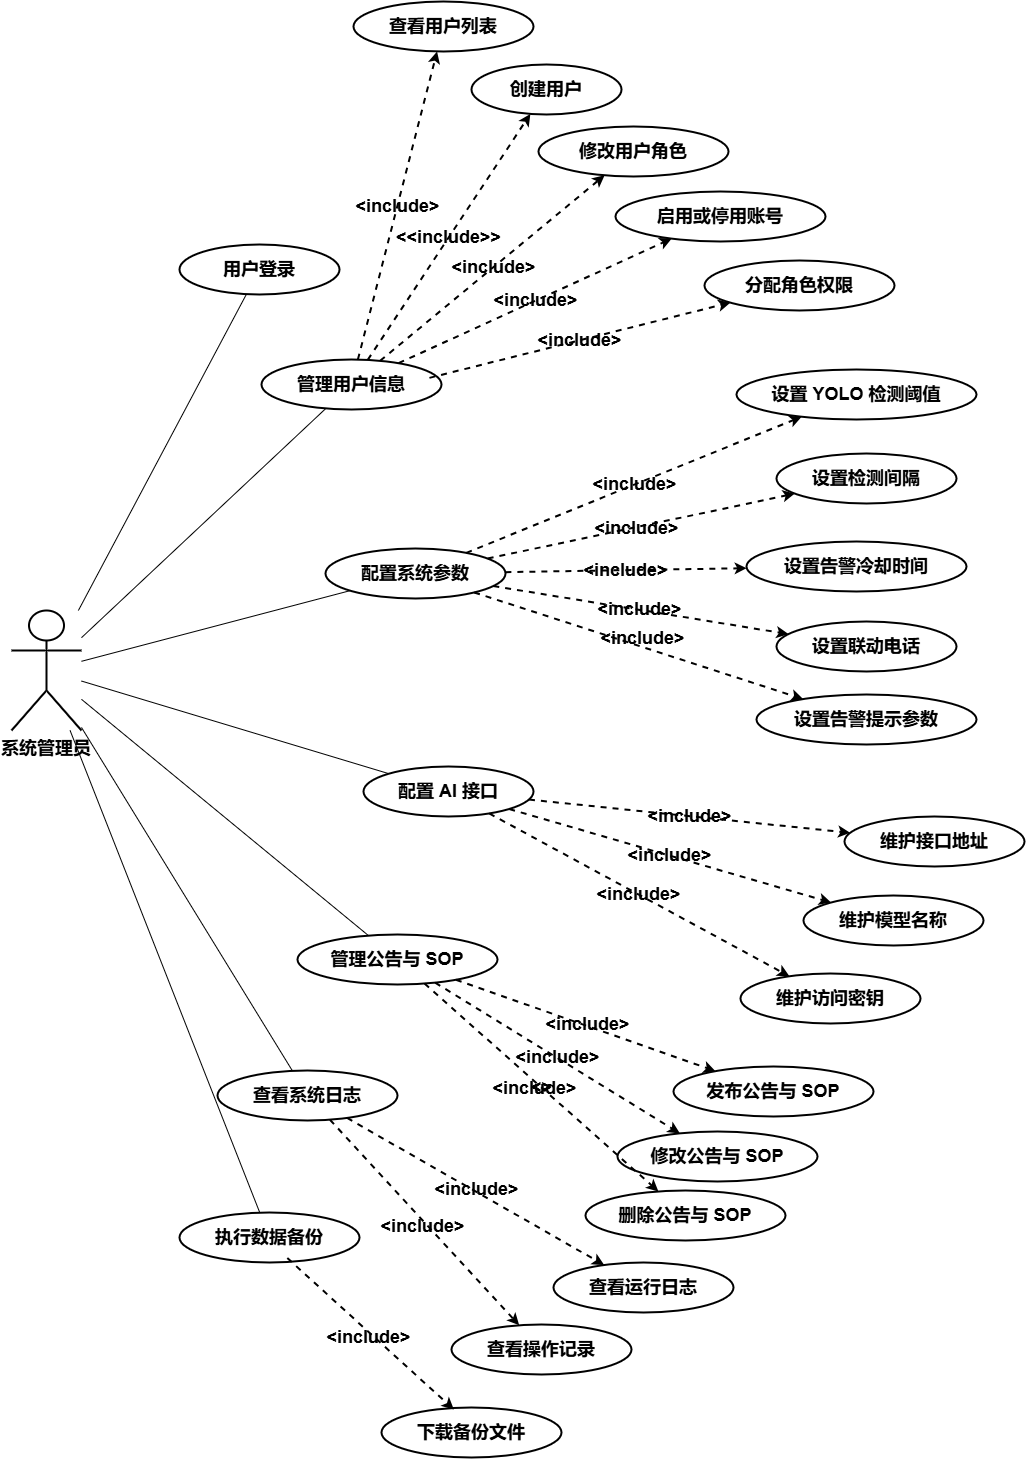

The diagram above was exported from draw.io. Its source (the exported page's mxGraphModel, read from the mxfile embedded in the PNG):
<mxGraphModel dx="2590" dy="1537" grid="0" gridSize="10" guides="1" tooltips="1" connect="1" arrows="1" fold="1" page="1" pageScale="1" pageWidth="1200" pageHeight="1900" math="0" shadow="0">
  <root>
    <mxCell id="0" />
    <mxCell id="1" parent="0" />
    <mxCell id="actor1" parent="1" style="shape=umlActor;verticalLabelPosition=bottom;verticalAlign=top;strokeWidth=2;fontSize=18;fontStyle=1;labelBackgroundColor=none;" value="系统管理员" vertex="1">
      <mxGeometry height="120" width="70" x="140" y="779" as="geometry" />
    </mxCell>
    <mxCell id="uc1" parent="1" style="ellipse;whiteSpace=wrap;html=1;strokeWidth=2;fontSize=18;fontStyle=1;labelBackgroundColor=none;" value="用户登录" vertex="1">
      <mxGeometry height="50" width="160" x="308" y="413" as="geometry" />
    </mxCell>
    <mxCell id="uc2" parent="1" style="ellipse;whiteSpace=wrap;html=1;strokeWidth=2;fontSize=18;fontStyle=1;labelBackgroundColor=none;" value="管理用户信息" vertex="1">
      <mxGeometry height="50" width="180" x="390" y="528" as="geometry" />
    </mxCell>
    <mxCell id="uc4" parent="1" style="ellipse;whiteSpace=wrap;html=1;strokeWidth=2;fontSize=18;fontStyle=1;labelBackgroundColor=none;" value="配置系统参数" vertex="1">
      <mxGeometry height="50" width="180" x="454" y="717" as="geometry" />
    </mxCell>
    <mxCell id="uc5" parent="1" style="ellipse;whiteSpace=wrap;html=1;strokeWidth=2;fontSize=18;fontStyle=1;labelBackgroundColor=none;" value="配置 AI 接口" vertex="1">
      <mxGeometry height="50" width="170" x="492" y="935" as="geometry" />
    </mxCell>
    <mxCell id="uc6" parent="1" style="ellipse;whiteSpace=wrap;html=1;strokeWidth=2;fontSize=18;fontStyle=1;labelBackgroundColor=none;" value="管理公告与 SOP" vertex="1">
      <mxGeometry height="50" width="200" x="426" y="1103" as="geometry" />
    </mxCell>
    <mxCell id="uc7" parent="1" style="ellipse;whiteSpace=wrap;html=1;strokeWidth=2;fontSize=18;fontStyle=1;labelBackgroundColor=none;" value="查看系统日志" vertex="1">
      <mxGeometry height="50" width="180" x="346" y="1239" as="geometry" />
    </mxCell>
    <mxCell id="uc8" parent="1" style="ellipse;whiteSpace=wrap;html=1;strokeWidth=2;fontSize=18;fontStyle=1;labelBackgroundColor=none;" value="执行数据备份" vertex="1">
      <mxGeometry height="50" width="180" x="308" y="1381" as="geometry" />
    </mxCell>
    <mxCell id="uc9" parent="1" style="ellipse;whiteSpace=wrap;html=1;strokeWidth=2;fontSize=18;fontStyle=1;labelBackgroundColor=none;" value="查看用户列表" vertex="1">
      <mxGeometry height="50" width="180" x="482" y="170" as="geometry" />
    </mxCell>
    <mxCell id="uc10" parent="1" style="ellipse;whiteSpace=wrap;html=1;strokeWidth=2;fontSize=18;fontStyle=1;labelBackgroundColor=none;" value="创建用户" vertex="1">
      <mxGeometry height="50" width="150" x="600" y="233" as="geometry" />
    </mxCell>
    <mxCell id="uc11" parent="1" style="ellipse;whiteSpace=wrap;html=1;strokeWidth=2;fontSize=18;fontStyle=1;labelBackgroundColor=none;" value="修改用户角色" vertex="1">
      <mxGeometry height="50" width="190" x="667" y="295" as="geometry" />
    </mxCell>
    <mxCell id="uc12" parent="1" style="ellipse;whiteSpace=wrap;html=1;strokeWidth=2;fontSize=18;fontStyle=1;labelBackgroundColor=none;" value="启用或停用账号" vertex="1">
      <mxGeometry height="50" width="210" x="744" y="360" as="geometry" />
    </mxCell>
    <mxCell id="uc13" parent="1" style="ellipse;whiteSpace=wrap;html=1;strokeWidth=2;fontSize=18;fontStyle=1;labelBackgroundColor=none;" value="分配角色权限" vertex="1">
      <mxGeometry height="50" width="190" x="833" y="429" as="geometry" />
    </mxCell>
    <mxCell id="uc15" parent="1" style="ellipse;whiteSpace=wrap;html=1;strokeWidth=2;fontSize=18;fontStyle=1;labelBackgroundColor=none;" value="设置 YOLO 检测阈值" vertex="1">
      <mxGeometry height="50" width="240" x="865" y="538" as="geometry" />
    </mxCell>
    <mxCell id="uc16" parent="1" style="ellipse;whiteSpace=wrap;html=1;strokeWidth=2;fontSize=18;fontStyle=1;labelBackgroundColor=none;" value="设置检测间隔" vertex="1">
      <mxGeometry height="50" width="180" x="905" y="622" as="geometry" />
    </mxCell>
    <mxCell id="uc17" parent="1" style="ellipse;whiteSpace=wrap;html=1;strokeWidth=2;fontSize=18;fontStyle=1;labelBackgroundColor=none;" value="设置告警冷却时间" vertex="1">
      <mxGeometry height="50" width="220" x="875" y="710" as="geometry" />
    </mxCell>
    <mxCell id="uc18" parent="1" style="ellipse;whiteSpace=wrap;html=1;strokeWidth=2;fontSize=18;fontStyle=1;labelBackgroundColor=none;" value="设置联动电话" vertex="1">
      <mxGeometry height="50" width="180" x="905" y="790" as="geometry" />
    </mxCell>
    <mxCell id="uc19" parent="1" style="ellipse;whiteSpace=wrap;html=1;strokeWidth=2;fontSize=18;fontStyle=1;labelBackgroundColor=none;" value="设置告警提示参数" vertex="1">
      <mxGeometry height="50" width="220" x="885" y="863" as="geometry" />
    </mxCell>
    <mxCell id="uc20" parent="1" style="ellipse;whiteSpace=wrap;html=1;strokeWidth=2;fontSize=18;fontStyle=1;labelBackgroundColor=none;" value="维护接口地址" vertex="1">
      <mxGeometry height="50" width="180" x="973" y="985" as="geometry" />
    </mxCell>
    <mxCell id="uc21" parent="1" style="ellipse;whiteSpace=wrap;html=1;strokeWidth=2;fontSize=18;fontStyle=1;labelBackgroundColor=none;" value="维护模型名称" vertex="1">
      <mxGeometry height="50" width="180" x="932" y="1064" as="geometry" />
    </mxCell>
    <mxCell id="uc22" parent="1" style="ellipse;whiteSpace=wrap;html=1;strokeWidth=2;fontSize=18;fontStyle=1;labelBackgroundColor=none;" value="维护访问密钥" vertex="1">
      <mxGeometry height="50" width="180" x="869" y="1142" as="geometry" />
    </mxCell>
    <mxCell id="uc23" parent="1" style="ellipse;whiteSpace=wrap;html=1;strokeWidth=2;fontSize=18;fontStyle=1;labelBackgroundColor=none;" value="发布公告与 SOP" vertex="1">
      <mxGeometry height="50" width="200" x="802" y="1235" as="geometry" />
    </mxCell>
    <mxCell id="uc24" parent="1" style="ellipse;whiteSpace=wrap;html=1;strokeWidth=2;fontSize=18;fontStyle=1;labelBackgroundColor=none;" value="修改公告与 SOP" vertex="1">
      <mxGeometry height="50" width="200" x="746" y="1300" as="geometry" />
    </mxCell>
    <mxCell id="uc25" parent="1" style="ellipse;whiteSpace=wrap;html=1;strokeWidth=2;fontSize=18;fontStyle=1;labelBackgroundColor=none;" value="删除公告与 SOP" vertex="1">
      <mxGeometry height="50" width="200" x="714" y="1359" as="geometry" />
    </mxCell>
    <mxCell id="uc26" parent="1" style="ellipse;whiteSpace=wrap;html=1;strokeWidth=2;fontSize=18;fontStyle=1;labelBackgroundColor=none;" value="查看运行日志" vertex="1">
      <mxGeometry height="50" width="180" x="682" y="1431" as="geometry" />
    </mxCell>
    <mxCell id="uc27" parent="1" style="ellipse;whiteSpace=wrap;html=1;strokeWidth=2;fontSize=18;fontStyle=1;labelBackgroundColor=none;" value="查看操作记录" vertex="1">
      <mxGeometry height="50" width="180" x="580" y="1493" as="geometry" />
    </mxCell>
    <mxCell id="e1" edge="1" parent="1" source="actor1" style="endArrow=none;rounded=0;html=1;labelBackgroundColor=none;fontColor=default;fontSize=18;" target="uc1">
      <mxGeometry relative="1" as="geometry" />
    </mxCell>
    <mxCell id="e2" edge="1" parent="1" source="actor1" style="endArrow=none;rounded=0;html=1;labelBackgroundColor=none;fontColor=default;fontSize=18;" target="uc2">
      <mxGeometry relative="1" as="geometry" />
    </mxCell>
    <mxCell id="e4" edge="1" parent="1" source="actor1" style="endArrow=none;rounded=0;html=1;labelBackgroundColor=none;fontColor=default;fontSize=18;" target="uc4">
      <mxGeometry relative="1" as="geometry" />
    </mxCell>
    <mxCell id="e5" edge="1" parent="1" source="actor1" style="endArrow=none;rounded=0;html=1;labelBackgroundColor=none;fontColor=default;fontSize=18;" target="uc5">
      <mxGeometry relative="1" as="geometry" />
    </mxCell>
    <mxCell id="e6" edge="1" parent="1" source="actor1" style="endArrow=none;rounded=0;html=1;labelBackgroundColor=none;fontColor=default;fontSize=18;" target="uc6">
      <mxGeometry relative="1" as="geometry" />
    </mxCell>
    <mxCell id="e7" edge="1" parent="1" source="actor1" style="endArrow=none;rounded=0;html=1;labelBackgroundColor=none;fontColor=default;fontSize=18;" target="uc7">
      <mxGeometry relative="1" as="geometry" />
    </mxCell>
    <mxCell id="e8" edge="1" parent="1" source="actor1" style="endArrow=none;rounded=0;html=1;labelBackgroundColor=none;fontColor=default;fontSize=18;" target="uc8">
      <mxGeometry relative="1" as="geometry" />
    </mxCell>
    <mxCell id="i1" edge="1" parent="1" source="uc2" style="dashed=1;endArrow=classic;rounded=0;html=1;strokeWidth=2;labelBackgroundColor=none;fontSize=18;fontStyle=1;fontColor=default;endFill=1;" target="uc9" value="&amp;lt;include&amp;gt;">
      <mxGeometry relative="1" x="-0.0021" as="geometry">
        <mxPoint as="offset" />
      </mxGeometry>
    </mxCell>
    <mxCell id="i2" edge="1" parent="1" source="uc2" style="dashed=1;endArrow=classic;rounded=0;html=1;strokeWidth=2;labelBackgroundColor=none;fontSize=18;fontStyle=1;fontColor=default;endFill=1;" target="uc10" value="&amp;lt;&amp;lt;include&amp;gt;&amp;gt;">
      <mxGeometry relative="1" x="0.0002" as="geometry">
        <mxPoint as="offset" />
      </mxGeometry>
    </mxCell>
    <mxCell id="i3" edge="1" parent="1" source="uc2" style="dashed=1;endArrow=classic;rounded=0;html=1;strokeWidth=2;labelBackgroundColor=none;fontSize=18;fontStyle=1;fontColor=default;endFill=1;" target="uc11" value="&amp;lt;include&amp;gt;">
      <mxGeometry relative="1" x="0.0025" as="geometry">
        <mxPoint as="offset" />
      </mxGeometry>
    </mxCell>
    <mxCell id="i4" edge="1" parent="1" source="uc2" style="dashed=1;endArrow=classic;rounded=0;html=1;strokeWidth=2;labelBackgroundColor=none;fontSize=18;fontStyle=1;fontColor=default;endFill=1;" target="uc12" value="&amp;lt;include&amp;gt;">
      <mxGeometry relative="1" x="0.0026" as="geometry">
        <mxPoint as="offset" />
      </mxGeometry>
    </mxCell>
    <mxCell id="i5" edge="1" parent="1" source="uc2" style="dashed=1;endArrow=classic;rounded=0;html=1;strokeWidth=2;labelBackgroundColor=none;fontSize=18;fontStyle=1;fontColor=default;endFill=1;exitX=0.933;exitY=0.367;exitDx=0;exitDy=0;exitPerimeter=0;" target="uc13" value="&amp;lt;include&amp;gt;">
      <mxGeometry relative="1" x="0.0011" as="geometry">
        <mxPoint as="offset" />
      </mxGeometry>
    </mxCell>
    <mxCell id="i7" edge="1" parent="1" source="uc4" style="dashed=1;endArrow=classic;rounded=0;html=1;strokeWidth=2;labelBackgroundColor=none;fontSize=18;fontStyle=1;fontColor=default;endFill=1;" target="uc15" value="&amp;lt;include&amp;gt;">
      <mxGeometry relative="1" x="-0.0008" as="geometry">
        <mxPoint as="offset" />
      </mxGeometry>
    </mxCell>
    <mxCell id="i8" edge="1" parent="1" source="uc4" style="dashed=1;endArrow=classic;rounded=0;html=1;strokeWidth=2;labelBackgroundColor=none;fontSize=18;fontStyle=1;fontColor=default;endFill=1;" target="uc16" value="&amp;lt;include&amp;gt;">
      <mxGeometry relative="1" x="-0.0371" y="-1" as="geometry">
        <mxPoint as="offset" />
      </mxGeometry>
    </mxCell>
    <mxCell id="i9" edge="1" parent="1" source="uc4" style="dashed=1;endArrow=classic;rounded=0;html=1;strokeWidth=2;labelBackgroundColor=none;fontSize=18;fontStyle=1;fontColor=default;endFill=1;" target="uc17" value="&amp;lt;include&amp;gt;">
      <mxGeometry relative="1" x="-0.0056" as="geometry">
        <mxPoint as="offset" />
      </mxGeometry>
    </mxCell>
    <mxCell id="i10" edge="1" parent="1" source="uc4" style="dashed=1;endArrow=classic;rounded=0;html=1;strokeWidth=2;labelBackgroundColor=none;fontSize=18;fontStyle=1;fontColor=default;endFill=1;" target="uc18" value="&amp;lt;include&amp;gt;">
      <mxGeometry relative="1" x="-0.0051" as="geometry">
        <mxPoint as="offset" />
      </mxGeometry>
    </mxCell>
    <mxCell id="i11" edge="1" parent="1" source="uc4" style="dashed=1;endArrow=classic;rounded=0;html=1;strokeWidth=2;labelBackgroundColor=none;fontSize=18;fontStyle=1;fontColor=default;endFill=1;" target="uc19" value="&amp;lt;include&amp;gt;">
      <mxGeometry relative="1" x="0.0077" y="8" as="geometry">
        <mxPoint x="-1" as="offset" />
      </mxGeometry>
    </mxCell>
    <mxCell id="i12" edge="1" parent="1" source="uc5" style="dashed=1;endArrow=classic;rounded=0;html=1;strokeWidth=2;labelBackgroundColor=none;fontSize=18;fontStyle=1;fontColor=default;endFill=1;" target="uc20" value="&amp;lt;include&amp;gt;">
      <mxGeometry relative="1" x="-0.0023" as="geometry">
        <mxPoint as="offset" />
      </mxGeometry>
    </mxCell>
    <mxCell id="i13" edge="1" parent="1" source="uc5" style="dashed=1;endArrow=classic;rounded=0;html=1;strokeWidth=2;labelBackgroundColor=none;fontSize=18;fontStyle=1;fontColor=default;endFill=1;" target="uc21" value="&amp;lt;include&amp;gt;">
      <mxGeometry relative="1" x="-0.0015" as="geometry">
        <mxPoint as="offset" />
      </mxGeometry>
    </mxCell>
    <mxCell id="i14" edge="1" parent="1" source="uc5" style="dashed=1;endArrow=classic;rounded=0;html=1;strokeWidth=2;labelBackgroundColor=none;fontSize=18;fontStyle=1;fontColor=default;endFill=1;" target="uc22" value="&amp;lt;include&amp;gt;">
      <mxGeometry relative="1" x="-0.0004" as="geometry">
        <mxPoint as="offset" />
      </mxGeometry>
    </mxCell>
    <mxCell id="i15" edge="1" parent="1" source="uc6" style="dashed=1;endArrow=classic;rounded=0;html=1;strokeWidth=2;labelBackgroundColor=none;fontSize=18;fontStyle=1;fontColor=default;endFill=1;" target="uc23" value="&amp;lt;include&amp;gt;">
      <mxGeometry relative="1" x="0.0227" y="2" as="geometry">
        <mxPoint x="-1" as="offset" />
      </mxGeometry>
    </mxCell>
    <mxCell id="i16" edge="1" parent="1" source="uc6" style="dashed=1;endArrow=classic;rounded=0;html=1;strokeWidth=2;labelBackgroundColor=none;fontSize=18;fontStyle=1;fontColor=default;endFill=1;" target="uc24" value="&amp;lt;include&amp;gt;">
      <mxGeometry relative="1" x="0.0014" as="geometry">
        <mxPoint as="offset" />
      </mxGeometry>
    </mxCell>
    <mxCell id="i17" edge="1" parent="1" source="uc6" style="dashed=1;endArrow=classic;rounded=0;html=1;strokeWidth=2;labelBackgroundColor=none;fontSize=18;fontStyle=1;fontColor=default;endFill=1;" target="uc25" value="&amp;lt;&amp;gt;">
      <mxGeometry relative="1" x="-0.0023" as="geometry">
        <mxPoint as="offset" />
      </mxGeometry>
    </mxCell>
    <mxCell id="NiCJJ8Lm5_R3bBXqAhG1-2" connectable="0" parent="i17" style="edgeLabel;html=1;align=center;verticalAlign=middle;resizable=0;points=[];labelBackgroundColor=none;" value="&lt;span style=&quot;font-size: 18px; font-weight: 700;&quot;&gt;&amp;lt;include&amp;gt;&lt;/span&gt;" vertex="1">
      <mxGeometry relative="1" x="-0.0399" y="-6" as="geometry">
        <mxPoint x="1" as="offset" />
      </mxGeometry>
    </mxCell>
    <mxCell id="i18" edge="1" parent="1" source="uc7" style="dashed=1;endArrow=classic;rounded=0;html=1;strokeWidth=2;labelBackgroundColor=none;fontSize=18;fontStyle=1;fontColor=default;endFill=1;" target="uc26" value="&amp;lt;include&amp;gt;">
      <mxGeometry relative="1" x="0.0007" y="2" as="geometry">
        <mxPoint as="offset" />
      </mxGeometry>
    </mxCell>
    <mxCell id="i19" edge="1" parent="1" source="uc7" style="dashed=1;endArrow=classic;rounded=0;html=1;strokeWidth=2;labelBackgroundColor=none;fontSize=18;fontStyle=1;fontColor=default;endFill=1;" target="uc27" value="&amp;lt;include&amp;gt;">
      <mxGeometry relative="1" x="0.014" y="-4" as="geometry">
        <mxPoint as="offset" />
      </mxGeometry>
    </mxCell>
    <mxCell id="NiCJJ8Lm5_R3bBXqAhG1-5" parent="1" style="ellipse;whiteSpace=wrap;html=1;strokeWidth=2;fontSize=18;fontStyle=1;labelBackgroundColor=none;" value="&lt;br/&gt;下载备份文件&lt;div&gt;&lt;br/&gt;&lt;/div&gt;" vertex="1">
      <mxGeometry height="50" width="180" x="510" y="1576" as="geometry" />
    </mxCell>
    <mxCell id="NiCJJ8Lm5_R3bBXqAhG1-6" edge="1" parent="1" source="uc8" style="dashed=1;endArrow=classic;rounded=0;html=1;strokeWidth=2;labelBackgroundColor=none;fontSize=18;fontStyle=1;fontColor=default;endFill=1;entryX=0.402;entryY=0.04;entryDx=0;entryDy=0;entryPerimeter=0;exitX=0.599;exitY=0.911;exitDx=0;exitDy=0;exitPerimeter=0;" target="NiCJJ8Lm5_R3bBXqAhG1-5" value="&amp;lt;include&amp;gt;">
      <mxGeometry relative="1" x="0.014" y="-4" as="geometry">
        <mxPoint as="offset" />
        <mxPoint x="329" y="1451" as="sourcePoint" />
        <mxPoint x="442" y="1664" as="targetPoint" />
      </mxGeometry>
    </mxCell>
  </root>
</mxGraphModel>